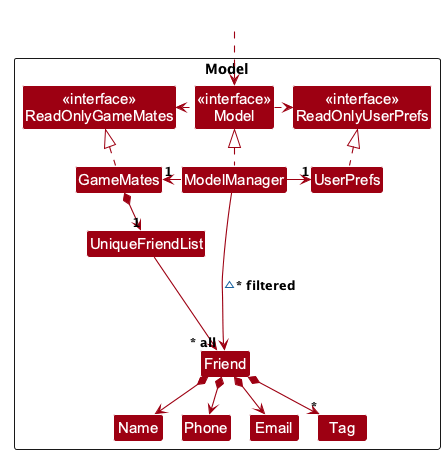

The diagram above was rendered by PlantUML. Its source (embedded in the PNG):
@startuml
!pragma layout smetana
!include style.puml
skinparam arrowThickness 1.1
skinparam arrowColor MODEL_COLOR
skinparam classBackgroundColor MODEL_COLOR

Package Model as ModelPackage <<Rectangle>>{
Class "<<interface>>\nReadOnlyGameMates" as ReadOnlyGameMates
Class "<<interface>>\nReadOnlyUserPrefs" as ReadOnlyUserPrefs
Class "<<interface>>\nModel" as Model
Class GameMates
Class ModelManager
Class UserPrefs

Class UniqueFriendList
Class Friend
Class Email
Class Name
Class Phone
Class Tag

Class I #FFFFFF
}

Class HiddenOutside #FFFFFF
HiddenOutside ..> Model

GameMates .up.|> ReadOnlyGameMates

ModelManager .up.|> Model
Model .right.> ReadOnlyUserPrefs
Model .left.> ReadOnlyGameMates
ModelManager -left-> "1" GameMates
ModelManager -right-> "1" UserPrefs
UserPrefs .up.|> ReadOnlyUserPrefs

GameMates *--> "1" UniqueFriendList
UniqueFriendList --> "~* all" Friend
Friend *--> Name
Friend *--> Phone
Friend *--> Email
Friend *--> "*" Tag

Friend -[hidden]up--> I
UniqueFriendList -[hidden]right-> I

Name -[hidden]right-> Phone
Phone -[hidden]right-> Email

ModelManager --> Friend : ~* filtered
@enduml